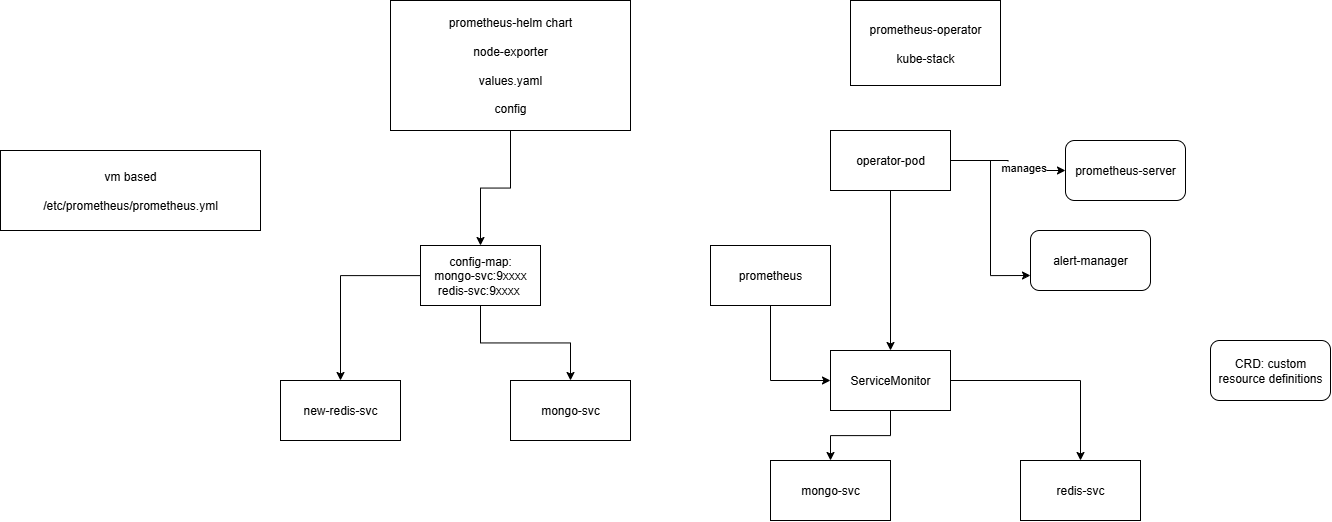

The diagram above was exported from draw.io. Its source (the exported page's mxGraphModel, read from the mxfile embedded in the PNG):
<mxGraphModel dx="1962" dy="958" grid="1" gridSize="10" guides="1" tooltips="1" connect="1" arrows="1" fold="1" page="1" pageScale="1" pageWidth="850" pageHeight="1100" math="0" shadow="0">
  <root>
    <mxCell id="0" />
    <mxCell id="1" parent="0" />
    <mxCell id="2WlbbANIRTWXF_txZGB8-49" value="vm based&lt;div&gt;&lt;br&gt;&lt;/div&gt;&lt;div&gt;/etc/prometheus/prometheus.yml&lt;/div&gt;" style="rounded=0;whiteSpace=wrap;html=1;" vertex="1" parent="1">
      <mxGeometry x="250" y="530" width="260" height="80" as="geometry" />
    </mxCell>
    <mxCell id="2WlbbANIRTWXF_txZGB8-50" style="edgeStyle=orthogonalEdgeStyle;rounded=0;orthogonalLoop=1;jettySize=auto;html=1;entryX=0.5;entryY=0;entryDx=0;entryDy=0;" edge="1" parent="1" source="2WlbbANIRTWXF_txZGB8-51" target="2WlbbANIRTWXF_txZGB8-56">
      <mxGeometry relative="1" as="geometry" />
    </mxCell>
    <mxCell id="2WlbbANIRTWXF_txZGB8-51" value="prometheus-helm chart&lt;div&gt;&lt;br&gt;&lt;/div&gt;&lt;div&gt;node-exporter&lt;/div&gt;&lt;div&gt;&lt;br&gt;&lt;/div&gt;&lt;div&gt;values.yaml&lt;/div&gt;&lt;div&gt;&lt;br&gt;&lt;/div&gt;&lt;div&gt;config&lt;/div&gt;" style="rounded=0;whiteSpace=wrap;html=1;" vertex="1" parent="1">
      <mxGeometry x="640" y="380" width="240" height="130" as="geometry" />
    </mxCell>
    <mxCell id="2WlbbANIRTWXF_txZGB8-52" value="new-redis-svc" style="rounded=0;whiteSpace=wrap;html=1;" vertex="1" parent="1">
      <mxGeometry x="530" y="760" width="120" height="60" as="geometry" />
    </mxCell>
    <mxCell id="2WlbbANIRTWXF_txZGB8-53" value="mongo-svc" style="rounded=0;whiteSpace=wrap;html=1;" vertex="1" parent="1">
      <mxGeometry x="760" y="760" width="120" height="60" as="geometry" />
    </mxCell>
    <mxCell id="2WlbbANIRTWXF_txZGB8-54" style="edgeStyle=orthogonalEdgeStyle;rounded=0;orthogonalLoop=1;jettySize=auto;html=1;entryX=0.5;entryY=0;entryDx=0;entryDy=0;" edge="1" parent="1" source="2WlbbANIRTWXF_txZGB8-56" target="2WlbbANIRTWXF_txZGB8-52">
      <mxGeometry relative="1" as="geometry" />
    </mxCell>
    <mxCell id="2WlbbANIRTWXF_txZGB8-55" style="edgeStyle=orthogonalEdgeStyle;rounded=0;orthogonalLoop=1;jettySize=auto;html=1;entryX=0.5;entryY=0;entryDx=0;entryDy=0;" edge="1" parent="1" source="2WlbbANIRTWXF_txZGB8-56" target="2WlbbANIRTWXF_txZGB8-53">
      <mxGeometry relative="1" as="geometry" />
    </mxCell>
    <mxCell id="2WlbbANIRTWXF_txZGB8-56" value="config-map:&lt;div&gt;mongo-svc:9xxxx&lt;/div&gt;&lt;div&gt;redis-svc:9xxxx&amp;nbsp;&lt;/div&gt;" style="rounded=0;whiteSpace=wrap;html=1;" vertex="1" parent="1">
      <mxGeometry x="670" y="625" width="120" height="60" as="geometry" />
    </mxCell>
    <mxCell id="2WlbbANIRTWXF_txZGB8-57" value="prometheus-operator&lt;div&gt;&lt;br&gt;&lt;/div&gt;&lt;div&gt;kube-stack&lt;/div&gt;" style="rounded=0;whiteSpace=wrap;html=1;" vertex="1" parent="1">
      <mxGeometry x="1100" y="380" width="150" height="85" as="geometry" />
    </mxCell>
    <mxCell id="2WlbbANIRTWXF_txZGB8-58" style="edgeStyle=orthogonalEdgeStyle;rounded=0;orthogonalLoop=1;jettySize=auto;html=1;" edge="1" parent="1" source="2WlbbANIRTWXF_txZGB8-62" target="2WlbbANIRTWXF_txZGB8-63">
      <mxGeometry relative="1" as="geometry" />
    </mxCell>
    <mxCell id="2WlbbANIRTWXF_txZGB8-59" value="manages" style="edgeLabel;html=1;align=center;verticalAlign=middle;resizable=0;points=[];" vertex="1" connectable="0" parent="2WlbbANIRTWXF_txZGB8-58">
      <mxGeometry x="0.3065" y="4" relative="1" as="geometry">
        <mxPoint as="offset" />
      </mxGeometry>
    </mxCell>
    <mxCell id="2WlbbANIRTWXF_txZGB8-60" style="edgeStyle=orthogonalEdgeStyle;rounded=0;orthogonalLoop=1;jettySize=auto;html=1;entryX=0;entryY=0.75;entryDx=0;entryDy=0;" edge="1" parent="1" source="2WlbbANIRTWXF_txZGB8-62" target="2WlbbANIRTWXF_txZGB8-64">
      <mxGeometry relative="1" as="geometry" />
    </mxCell>
    <mxCell id="2WlbbANIRTWXF_txZGB8-61" style="edgeStyle=orthogonalEdgeStyle;rounded=0;orthogonalLoop=1;jettySize=auto;html=1;entryX=0.5;entryY=0;entryDx=0;entryDy=0;" edge="1" parent="1" source="2WlbbANIRTWXF_txZGB8-62" target="2WlbbANIRTWXF_txZGB8-67">
      <mxGeometry relative="1" as="geometry" />
    </mxCell>
    <mxCell id="2WlbbANIRTWXF_txZGB8-62" value="operator-pod" style="rounded=0;whiteSpace=wrap;html=1;" vertex="1" parent="1">
      <mxGeometry x="1080" y="510" width="120" height="60" as="geometry" />
    </mxCell>
    <mxCell id="2WlbbANIRTWXF_txZGB8-63" value="prometheus-server" style="rounded=1;whiteSpace=wrap;html=1;" vertex="1" parent="1">
      <mxGeometry x="1315" y="520" width="120" height="60" as="geometry" />
    </mxCell>
    <mxCell id="2WlbbANIRTWXF_txZGB8-64" value="alert-manager" style="rounded=1;whiteSpace=wrap;html=1;" vertex="1" parent="1">
      <mxGeometry x="1280" y="610" width="120" height="60" as="geometry" />
    </mxCell>
    <mxCell id="2WlbbANIRTWXF_txZGB8-65" style="edgeStyle=orthogonalEdgeStyle;rounded=0;orthogonalLoop=1;jettySize=auto;html=1;entryX=0.5;entryY=0;entryDx=0;entryDy=0;" edge="1" parent="1" source="2WlbbANIRTWXF_txZGB8-67" target="2WlbbANIRTWXF_txZGB8-68">
      <mxGeometry relative="1" as="geometry" />
    </mxCell>
    <mxCell id="2WlbbANIRTWXF_txZGB8-66" style="edgeStyle=orthogonalEdgeStyle;rounded=0;orthogonalLoop=1;jettySize=auto;html=1;entryX=0.5;entryY=0;entryDx=0;entryDy=0;" edge="1" parent="1" source="2WlbbANIRTWXF_txZGB8-67" target="2WlbbANIRTWXF_txZGB8-69">
      <mxGeometry relative="1" as="geometry" />
    </mxCell>
    <mxCell id="2WlbbANIRTWXF_txZGB8-67" value="ServiceMonitor" style="rounded=0;whiteSpace=wrap;html=1;" vertex="1" parent="1">
      <mxGeometry x="1080" y="730" width="120" height="60" as="geometry" />
    </mxCell>
    <mxCell id="2WlbbANIRTWXF_txZGB8-68" value="mongo-svc" style="rounded=0;whiteSpace=wrap;html=1;" vertex="1" parent="1">
      <mxGeometry x="1020" y="840" width="120" height="60" as="geometry" />
    </mxCell>
    <mxCell id="2WlbbANIRTWXF_txZGB8-69" value="redis-svc" style="rounded=0;whiteSpace=wrap;html=1;" vertex="1" parent="1">
      <mxGeometry x="1270" y="840" width="120" height="60" as="geometry" />
    </mxCell>
    <mxCell id="2WlbbANIRTWXF_txZGB8-70" style="edgeStyle=orthogonalEdgeStyle;rounded=0;orthogonalLoop=1;jettySize=auto;html=1;entryX=0;entryY=0.5;entryDx=0;entryDy=0;" edge="1" parent="1" source="2WlbbANIRTWXF_txZGB8-71" target="2WlbbANIRTWXF_txZGB8-67">
      <mxGeometry relative="1" as="geometry" />
    </mxCell>
    <mxCell id="2WlbbANIRTWXF_txZGB8-71" value="prometheus" style="rounded=0;whiteSpace=wrap;html=1;" vertex="1" parent="1">
      <mxGeometry x="960" y="625" width="120" height="60" as="geometry" />
    </mxCell>
    <mxCell id="2WlbbANIRTWXF_txZGB8-72" value="CRD: custom resource definitions" style="rounded=1;whiteSpace=wrap;html=1;" vertex="1" parent="1">
      <mxGeometry x="1460" y="720" width="120" height="60" as="geometry" />
    </mxCell>
  </root>
</mxGraphModel>